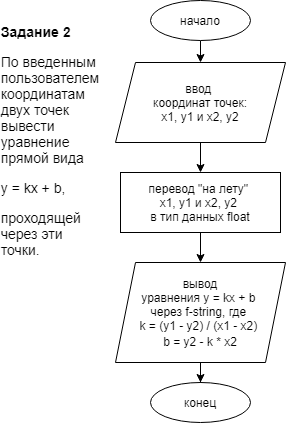

The diagram above was exported from draw.io. Its source (the exported page's mxGraphModel, read from the mxfile embedded in the PNG):
<mxGraphModel dx="953" dy="548" grid="1" gridSize="10" guides="1" tooltips="1" connect="1" arrows="1" fold="1" page="1" pageScale="1" pageWidth="827" pageHeight="1169" math="0" shadow="0">
  <root>
    <mxCell id="WIyWlLk6GJQsqaUBKTNV-0" />
    <mxCell id="WIyWlLk6GJQsqaUBKTNV-1" parent="WIyWlLk6GJQsqaUBKTNV-0" />
    <mxCell id="wcSeoh6t6RH0XVpyd3hh-11" value="" style="edgeStyle=orthogonalEdgeStyle;rounded=0;orthogonalLoop=1;jettySize=auto;html=1;" edge="1" parent="WIyWlLk6GJQsqaUBKTNV-1" source="qP0JB8WzWKc9uZ3U5gaI-0" target="qP0JB8WzWKc9uZ3U5gaI-1">
      <mxGeometry relative="1" as="geometry" />
    </mxCell>
    <mxCell id="qP0JB8WzWKc9uZ3U5gaI-0" value="начало" style="ellipse;whiteSpace=wrap;html=1;" parent="WIyWlLk6GJQsqaUBKTNV-1" vertex="1">
      <mxGeometry x="390" y="18" width="100" height="40" as="geometry" />
    </mxCell>
    <mxCell id="wcSeoh6t6RH0XVpyd3hh-10" value="" style="edgeStyle=orthogonalEdgeStyle;rounded=0;orthogonalLoop=1;jettySize=auto;html=1;" edge="1" parent="WIyWlLk6GJQsqaUBKTNV-1" source="qP0JB8WzWKc9uZ3U5gaI-1" target="wcSeoh6t6RH0XVpyd3hh-7">
      <mxGeometry relative="1" as="geometry" />
    </mxCell>
    <mxCell id="qP0JB8WzWKc9uZ3U5gaI-1" value="ввод&amp;nbsp;&lt;br&gt;координат точек:&lt;br&gt;x1, y1 и x2, y2" style="shape=parallelogram;perimeter=parallelogramPerimeter;whiteSpace=wrap;html=1;fixedSize=1;" parent="WIyWlLk6GJQsqaUBKTNV-1" vertex="1">
      <mxGeometry x="355" y="80" width="170" height="80" as="geometry" />
    </mxCell>
    <mxCell id="qP0JB8WzWKc9uZ3U5gaI-54" value="конец" style="ellipse;whiteSpace=wrap;html=1;" parent="WIyWlLk6GJQsqaUBKTNV-1" vertex="1">
      <mxGeometry x="390" y="400" width="100" height="40" as="geometry" />
    </mxCell>
    <mxCell id="qP0JB8WzWKc9uZ3U5gaI-55" value="&lt;p style=&quot;box-sizing: border-box ; margin: 0px ; text-align: left ; font-family: &amp;#34;helvetica neue&amp;#34; , &amp;#34;helvetica&amp;#34; , &amp;#34;arial&amp;#34; , sans-serif ; font-size: 14px ; background-color: rgb(255 , 255 , 255)&quot;&gt;&lt;strong style=&quot;box-sizing: border-box&quot;&gt;Задание 2&lt;/strong&gt;&lt;/p&gt;&lt;p style=&quot;box-sizing: border-box ; margin: 1em 0px 0px ; text-align: left ; font-family: &amp;#34;helvetica neue&amp;#34; , &amp;#34;helvetica&amp;#34; , &amp;#34;arial&amp;#34; , sans-serif ; font-size: 14px ; background-color: rgb(255 , 255 , 255)&quot;&gt;По введенным пользователем координатам двух точек вывести уравнение прямой вида&lt;/p&gt;&lt;p style=&quot;box-sizing: border-box ; margin: 1em 0px 0px ; text-align: left ; font-family: &amp;#34;helvetica neue&amp;#34; , &amp;#34;helvetica&amp;#34; , &amp;#34;arial&amp;#34; , sans-serif ; font-size: 14px ; background-color: rgb(255 , 255 , 255)&quot;&gt;y = kx + b,&lt;/p&gt;&lt;p style=&quot;box-sizing: border-box ; margin: 1em 0px 0px ; text-align: left ; font-family: &amp;#34;helvetica neue&amp;#34; , &amp;#34;helvetica&amp;#34; , &amp;#34;arial&amp;#34; , sans-serif ; font-size: 14px ; background-color: rgb(255 , 255 , 255)&quot;&gt;проходящей через эти точки.&lt;/p&gt;" style="text;html=1;strokeColor=none;fillColor=none;align=center;verticalAlign=middle;whiteSpace=wrap;rounded=0;" parent="WIyWlLk6GJQsqaUBKTNV-1" vertex="1">
      <mxGeometry x="240" y="58" width="100" height="200" as="geometry" />
    </mxCell>
    <mxCell id="wcSeoh6t6RH0XVpyd3hh-6" value="" style="edgeStyle=orthogonalEdgeStyle;rounded=0;orthogonalLoop=1;jettySize=auto;html=1;" edge="1" parent="WIyWlLk6GJQsqaUBKTNV-1" source="wcSeoh6t6RH0XVpyd3hh-4" target="qP0JB8WzWKc9uZ3U5gaI-54">
      <mxGeometry relative="1" as="geometry" />
    </mxCell>
    <mxCell id="wcSeoh6t6RH0XVpyd3hh-4" value="вывод&lt;br&gt;уравнения y = kx + b &lt;br&gt;через f-string, где &lt;br&gt;k = (y1 - y2) / (x1 - x2) &lt;br&gt;b =&amp;nbsp;y2 - k * x2&lt;span style=&quot;font-family: &amp;#34;helvetica neue&amp;#34; , &amp;#34;helvetica&amp;#34; , &amp;#34;arial&amp;#34; , sans-serif ; font-size: 14px ; text-align: left ; background-color: rgb(255 , 255 , 255)&quot;&gt;&lt;br&gt;&lt;/span&gt;" style="shape=parallelogram;perimeter=parallelogramPerimeter;whiteSpace=wrap;html=1;fixedSize=1;" vertex="1" parent="WIyWlLk6GJQsqaUBKTNV-1">
      <mxGeometry x="355" y="280" width="170" height="100" as="geometry" />
    </mxCell>
    <mxCell id="wcSeoh6t6RH0XVpyd3hh-9" value="" style="edgeStyle=orthogonalEdgeStyle;rounded=0;orthogonalLoop=1;jettySize=auto;html=1;" edge="1" parent="WIyWlLk6GJQsqaUBKTNV-1" source="wcSeoh6t6RH0XVpyd3hh-7" target="wcSeoh6t6RH0XVpyd3hh-4">
      <mxGeometry relative="1" as="geometry" />
    </mxCell>
    <mxCell id="wcSeoh6t6RH0XVpyd3hh-7" value="перевод &quot;на лету&quot; &lt;br&gt;x1, y1 и x2, y2 &lt;br&gt;в тип данных float" style="rounded=0;whiteSpace=wrap;html=1;" vertex="1" parent="WIyWlLk6GJQsqaUBKTNV-1">
      <mxGeometry x="360" y="190" width="160" height="60" as="geometry" />
    </mxCell>
  </root>
</mxGraphModel>